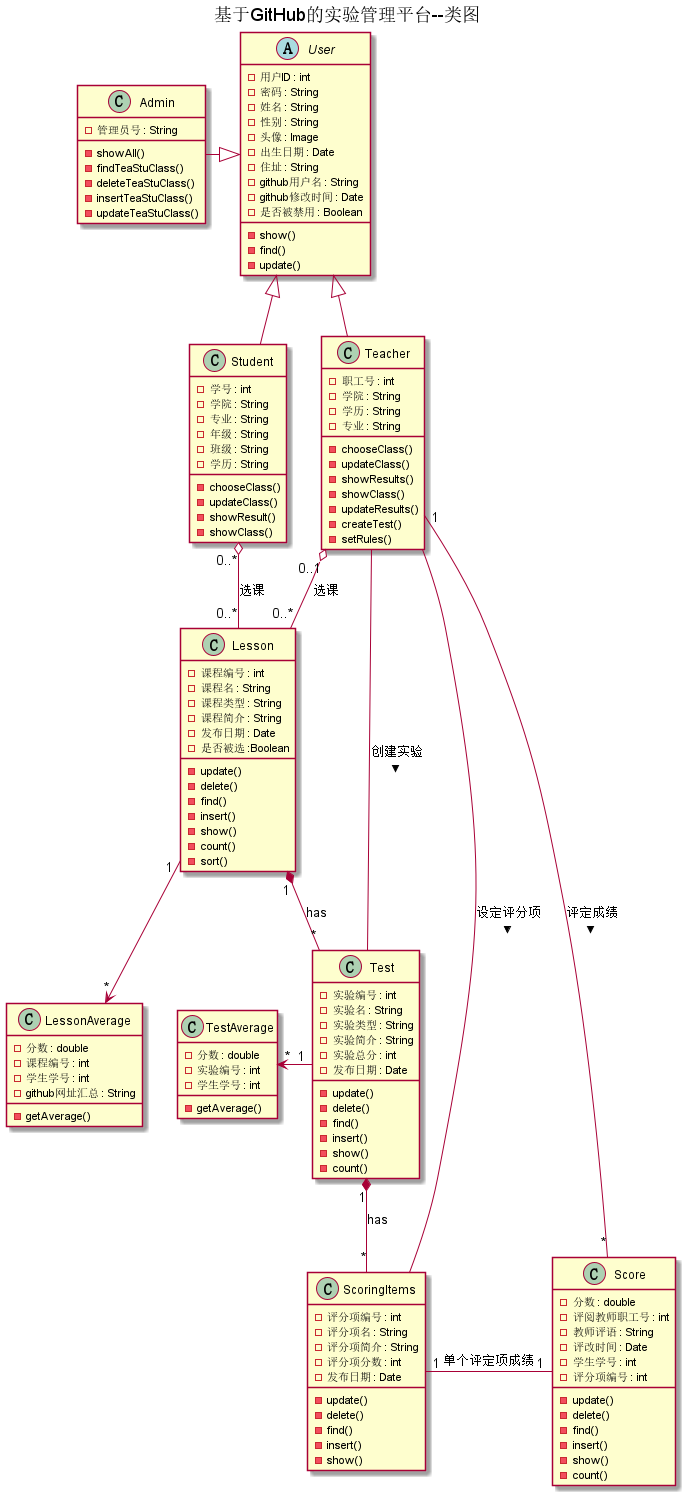

The diagram above was rendered by PlantUML. Its source (embedded in the PNG):
@startuml
title 基于GitHub的实验管理平台--类图
abstract class User{
-用户ID : int
-密码 : String
-姓名 : String
-性别 : String
-头像 : Image
-出生日期 : Date
-住址 : String
-github用户名 : String
-github修改时间 : Date
-是否被禁用 : Boolean
-show()
-find()
-update()
}

class Admin{
-管理员号 : String
-showAll()
-findTeaStuClass()
-deleteTeaStuClass()
-insertTeaStuClass()
-updateTeaStuClass()
}

class Student{
-学号 : int
-学院 : String
-专业 : String
-年级 : String
-班级 : String
-学历 : String
-chooseClass()
-updateClass()
-showResult()
-showClass()
}

class Teacher{
-职工号 : int
-学院 : String
-学历 : String
-专业 : String
-chooseClass()
-updateClass()
-showResults()
-showClass()
-updateResults()
-createTest()
-setRules()
}

User <|-- Student
User <|-- Teacher
User <|-left- Admin

class Lesson{
-课程编号 : int
-课程名 : String
-课程类型 : String
-课程简介 : String
-发布日期 : Date
-是否被选 :Boolean
-update()
-delete()
-find()
-insert()
-show()
-count()
-sort()
}

class Test{
-实验编号 : int
-实验名 : String
-实验类型 : String
-实验简介 : String
-实验总分 : int
-发布日期 : Date
-update()
-delete()
-find()
-insert()
-show()
-count()
}

class ScoringItems{
-评分项编号 : int
-评分项名 : String
-评分项简介 : String
-评分项分数 : int
-发布日期 : Date
-update()
-delete()
-find()
-insert()
-show()
}

Teacher "0..1" o-- "0..*" Lesson:选课
Student "0..*" o--"0..*" Lesson:选课
Lesson "1" *--"*" Test:has
Test "1" *--"*" ScoringItems:has
Teacher -- Test:创建实验 >
Teacher -- ScoringItems:设定评分项 >


class Score{
-分数 : double
-评阅教师职工号 : int
-教师评语 : String
-评改时间 : Date
-学生学号 : int
-评分项编号 : int
-update()
-delete()
-find()
-insert()
-show()
-count()
}

class TestAverage{
-分数 : double
-实验编号 : int
-学生学号 : int
-getAverage()
}

class LessonAverage{
-分数 : double
-课程编号 : int
-学生学号 : int
-github网址汇总 : String
-getAverage()
}
ScoringItems "1"-right-"1" Score:单个评定项成绩
Teacher "1"--"*" Score:评定成绩 >
Test "1" -left->"*" TestAverage
Lesson "1" -->"*" LessonAverage
@enduml